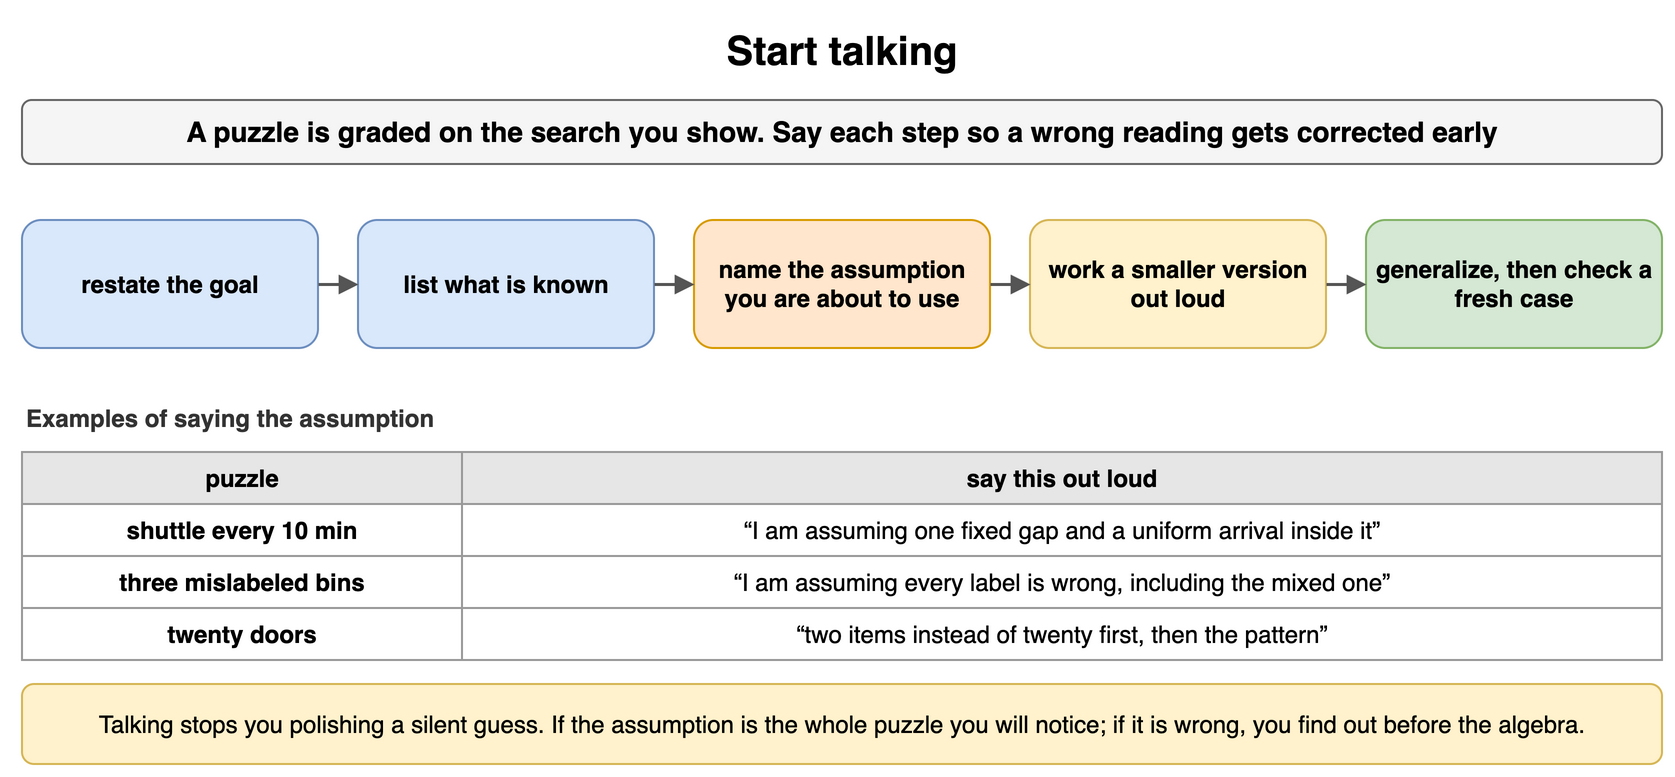

The diagram above was exported from draw.io. Its source (the exported page's mxGraphModel, read from the mxfile embedded in the PNG):
<mxGraphModel dx="900" dy="396" grid="1" gridSize="10" guides="1" tooltips="1" connect="1" arrows="1" fold="1" page="1" pageScale="1" pageWidth="900" pageHeight="396" math="0" shadow="0">
  <root>
    <mxCell id="0" />
    <mxCell id="1" parent="0" />
    <mxCell id="a81" value="Start talking" style="text;html=1;align=center;verticalAlign=middle;whiteSpace=wrap;fontSize=20;fontStyle=1;" vertex="1" parent="1">
      <mxGeometry x="40" y="10" width="820" height="30" as="geometry" />
    </mxCell>
    <mxCell id="a82" value="A puzzle is graded on the search you show. Say each step so a wrong reading gets corrected early" style="rounded=1;whiteSpace=wrap;html=1;fillColor=#f5f5f5;strokeColor=#666666;fontStyle=1;fontSize=14;" vertex="1" parent="1">
      <mxGeometry x="40" y="50" width="820" height="32" as="geometry" />
    </mxCell>
    <mxCell id="a83" value="restate the goal" style="rounded=1;whiteSpace=wrap;html=1;fillColor=#dae8fc;strokeColor=#6c8ebf;fontSize=12;align=center;fontStyle=1;" vertex="1" parent="1">
      <mxGeometry x="40" y="110" width="148" height="64" as="geometry" />
    </mxCell>
    <mxCell id="a84" value="list what is known" style="rounded=1;whiteSpace=wrap;html=1;fillColor=#dae8fc;strokeColor=#6c8ebf;fontSize=12;align=center;fontStyle=1;" vertex="1" parent="1">
      <mxGeometry x="208" y="110" width="148" height="64" as="geometry" />
    </mxCell>
    <mxCell id="a85" value="name the assumption you are about to use" style="rounded=1;whiteSpace=wrap;html=1;fillColor=#ffe6cc;strokeColor=#d79b00;fontSize=12;align=center;fontStyle=1;" vertex="1" parent="1">
      <mxGeometry x="376" y="110" width="148" height="64" as="geometry" />
    </mxCell>
    <mxCell id="a86" value="work a smaller version out loud" style="rounded=1;whiteSpace=wrap;html=1;fillColor=#fff2cc;strokeColor=#d6b656;fontSize=12;align=center;fontStyle=1;" vertex="1" parent="1">
      <mxGeometry x="544" y="110" width="148" height="64" as="geometry" />
    </mxCell>
    <mxCell id="a87" value="generalize, then check a fresh case" style="rounded=1;whiteSpace=wrap;html=1;fillColor=#d5e8d4;strokeColor=#82b366;fontSize=12;align=center;fontStyle=1;" vertex="1" parent="1">
      <mxGeometry x="712" y="110" width="148" height="64" as="geometry" />
    </mxCell>
    <mxCell id="a88" value="" style="endArrow=block;endSize=6;html=1;strokeWidth=1.5;strokeColor=#555555;fontSize=11;labelBackgroundColor=#ffffff;" edge="1" parent="1" source="a83" target="a84">
      <mxGeometry relative="1" as="geometry" />
    </mxCell>
    <mxCell id="a89" value="" style="endArrow=block;endSize=6;html=1;strokeWidth=1.5;strokeColor=#555555;fontSize=11;labelBackgroundColor=#ffffff;" edge="1" parent="1" source="a84" target="a85">
      <mxGeometry relative="1" as="geometry" />
    </mxCell>
    <mxCell id="a810" value="" style="endArrow=block;endSize=6;html=1;strokeWidth=1.5;strokeColor=#555555;fontSize=11;labelBackgroundColor=#ffffff;" edge="1" parent="1" source="a85" target="a86">
      <mxGeometry relative="1" as="geometry" />
    </mxCell>
    <mxCell id="a811" value="" style="endArrow=block;endSize=6;html=1;strokeWidth=1.5;strokeColor=#555555;fontSize=11;labelBackgroundColor=#ffffff;" edge="1" parent="1" source="a86" target="a87">
      <mxGeometry relative="1" as="geometry" />
    </mxCell>
    <mxCell id="a812" value="Examples of saying the assumption" style="text;html=1;whiteSpace=wrap;fontSize=11;align=left;verticalAlign=middle;fontSize=12;fontColor=#333333;fontStyle=1;" vertex="1" parent="1">
      <mxGeometry x="40" y="200" width="820" height="18" as="geometry" />
    </mxCell>
    <mxCell id="a813" value="puzzle" style="whiteSpace=wrap;html=1;fillColor=#e6e6e6;strokeColor=#999999;fontStyle=1;fontSize=12;" vertex="1" parent="1">
      <mxGeometry x="40" y="226" width="220" height="26" as="geometry" />
    </mxCell>
    <mxCell id="a814" value="say this out loud" style="whiteSpace=wrap;html=1;fillColor=#e6e6e6;strokeColor=#999999;fontStyle=1;fontSize=12;" vertex="1" parent="1">
      <mxGeometry x="260" y="226" width="600" height="26" as="geometry" />
    </mxCell>
    <mxCell id="a815" value="shuttle every 10 min" style="whiteSpace=wrap;html=1;strokeColor=#999999;fontSize=12;fillColor=#ffffff;fontStyle=1;" vertex="1" parent="1">
      <mxGeometry x="40" y="252" width="220" height="26" as="geometry" />
    </mxCell>
    <mxCell id="a816" value="“I am assuming one fixed gap and a uniform arrival inside it”" style="whiteSpace=wrap;html=1;strokeColor=#999999;fontSize=12;fillColor=#ffffff;" vertex="1" parent="1">
      <mxGeometry x="260" y="252" width="600" height="26" as="geometry" />
    </mxCell>
    <mxCell id="a817" value="three mislabeled bins" style="whiteSpace=wrap;html=1;strokeColor=#999999;fontSize=12;fillColor=#ffffff;fontStyle=1;" vertex="1" parent="1">
      <mxGeometry x="40" y="278" width="220" height="26" as="geometry" />
    </mxCell>
    <mxCell id="a818" value="“I am assuming every label is wrong, including the mixed one”" style="whiteSpace=wrap;html=1;strokeColor=#999999;fontSize=12;fillColor=#ffffff;" vertex="1" parent="1">
      <mxGeometry x="260" y="278" width="600" height="26" as="geometry" />
    </mxCell>
    <mxCell id="a819" value="twenty doors" style="whiteSpace=wrap;html=1;strokeColor=#999999;fontSize=12;fillColor=#ffffff;fontStyle=1;" vertex="1" parent="1">
      <mxGeometry x="40" y="304" width="220" height="26" as="geometry" />
    </mxCell>
    <mxCell id="a820" value="“two items instead of twenty first, then the pattern”" style="whiteSpace=wrap;html=1;strokeColor=#999999;fontSize=12;fillColor=#ffffff;" vertex="1" parent="1">
      <mxGeometry x="260" y="304" width="600" height="26" as="geometry" />
    </mxCell>
    <mxCell id="a821" value="Talking stops you polishing a silent guess. If the assumption is the whole puzzle you will notice; if it is wrong, you find out before the algebra." style="rounded=1;whiteSpace=wrap;html=1;fillColor=#fff2cc;strokeColor=#d6b656;fontSize=12;align=center;" vertex="1" parent="1">
      <mxGeometry x="40" y="342" width="820" height="40" as="geometry" />
    </mxCell>
  </root>
</mxGraphModel>